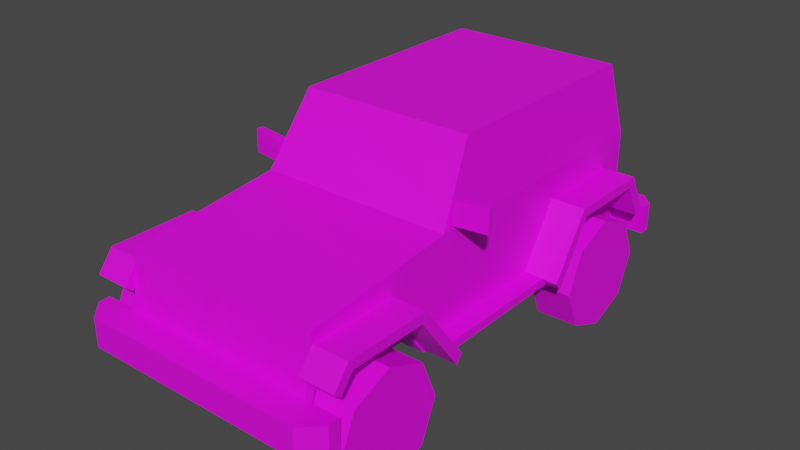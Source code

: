 # Source: Veh_SUV_03_White.blend  (saved by Blender 2.90.8; exported with 4.5.12 LTS)
import bpy
from mathutils import Matrix  # noqa: F401  (used for matrix-valued properties, if any)

bpy.ops.wm.read_factory_settings(use_empty=True)
scene = bpy.context.scene
scene.name = 'Scene'

# ---- collections
col_collection = bpy.data.collections.new('Collection'); scene.collection.children.link(col_collection)

# ---- images (referenced by path relative to the original .blend; pixels are not part of the script)
import os
ASSET_DIR = os.environ.get("B2B_ASSET_DIR", "")  # directory of the original .blend (textures are referenced by path, not embedded)
HERE = os.path.dirname(os.path.abspath(__file__))  # packed textures are extracted next to this script under _unpacked/

def load_image(name, relpath, width, height, colorspace="sRGB"):
    """Load a texture the original file referenced (path relative to the .blend, or extracted next to this script)."""
    p = next((c for c in (os.path.join(HERE, relpath), os.path.join(ASSET_DIR, relpath)) if relpath and os.path.exists(c)), "")
    if p:
        img = bpy.data.images.load(p, check_existing=True)
        img.name = name
    else:  # same state as the original file: an image datablock whose file is absent (Cycles renders it pink)
        img = bpy.data.images.new(name, width, height)
        img.source = "FILE"
        img.filepath = "//" + (relpath or name)
    img.colorspace_settings.name = colorspace
    return img
img_city_vehicles_pallete_png = load_image('city_vehicles_pallete.png', 'city_vehicles_pallete.png', 1024, 1024, 'sRGB')

# ---- materials (node trees are filled in below, after node groups)
mat_material_001 = bpy.data.materials.new('Material.001')
mat_material_001.use_transparent_shadow = False

# ---- material node trees
mat_material_001.use_nodes = True; mat_material_001.node_tree.nodes.clear()
_N = mat_material_001.node_tree.nodes; _L = mat_material_001.node_tree.links
n0 = _N.new('ShaderNodeBsdfPrincipled'); n0.name = 'Principled BSDF'; n0.location = (10, 300)
n0.distribution = 'GGX'
n0.subsurface_method = 'BURLEY'
n0.inputs[3].default_value = 1.45
n0.inputs[27].default_value = (0.0, 0.0, 0.0, 1.0)
n0.inputs[28].default_value = 1.0
n1 = _N.new('ShaderNodeOutputMaterial'); n1.name = 'Material Output'; n1.location = (300, 300)
n2 = _N.new('ShaderNodeTexImage'); n2.name = 'Image Texture'; n2.location = (-331, 66)
n2.image = img_city_vehicles_pallete_png
n2.interpolation = 'Closest'
_L.new(n0.outputs[0], n1.inputs[0])
_L.new(n2.outputs[0], n0.inputs[0])
n1.is_active_output = True

# ---- world
world_world = bpy.data.worlds.new('World'); scene.world = world_world
world_world.use_nodes = True; world_world.node_tree.nodes.clear()
_N = world_world.node_tree.nodes; _L = world_world.node_tree.links
n0 = _N.new('ShaderNodeOutputWorld'); n0.name = 'World Output'; n0.location = (300, 300)
n1 = _N.new('ShaderNodeBackground'); n1.name = 'Background'; n1.location = (10, 300)
n1.inputs[0].default_value = (0.05088, 0.05088, 0.05088, 1.0)
_L.new(n1.outputs[0], n0.inputs[0])
n0.is_active_output = True
world_world.color = (0.05088, 0.05088, 0.05088)
world_world.use_sun_shadow = False
world_world.sun_shadow_jitter_overblur = 0.0

# ---- meshes
me_plane = bpy.data.meshes.new('Plane')
me_plane.from_pydata([(0.3329, 0.4029, 0.5672), (0.3329, -0.6639, 0.5672), (0.4412, -1.04, 0.6751), (0.4412, -1.076, 0.3014), (0.3991, 0.7483, 1.03), (0.4412, 0.9038, 0.3014), (0.4074, -0.335, 0.7731), (0.3685, -0.175, 1.034), (0.4368, 0.7739, 0.7772), (0.4412, 0.9038, 0.43), (0.4412, 1.01, 0.3014), (0.4412, 1.01, 0.43), (0.4412, -1.076, 0.4296), (0.4412, -1.208, 0.4296), (0.4412, -1.208, 0.3014), (0.5903, -1.076, 0.4296), (0.5903, -1.076, 0.3014), (0.5102, -1.208, 0.4296), (0.5903, -1.127, 0.4296), (0.5903, -1.127, 0.3014), (0.5102, -1.208, 0.3014), (0.238, -1.047, 0.6267), (0.238, -1.054, 0.5718), (0.2982, -1.061, 0.5349), (0.357, -1.055, 0.5706), (0.357, -1.047, 0.6299), (0.2982, -1.041, 0.6637), (0.4412, -0.6639, 0.5672), (0.3329, -0.4625, 0.3014), (0.4412, -0.4625, 0.3014), (0.3329, -1.076, 0.3014), (0.3329, 0.7387, 0.3014), (0.4412, 0.4029, 0.5672), (0.3329, 0.2316, 0.3014), (0.4412, 0.7387, 0.3014), (0.4412, 0.2316, 0.3014), (0.3329, 0.7387, 0.5088), (0.3329, 0.6803, 0.5672), (0.3329, -0.9549, 0.5672), (0.3329, -1.013, 0.5088), (0.4412, -1.013, 0.5088), (0.4412, -0.9549, 0.5672), (0.4412, 0.6803, 0.5672), (0.4412, 0.7387, 0.5088), (0.4412, 0.2204, 0.3014), (0.3991, 0.1906, 1.03), (0.4368, 0.1906, 0.7772), (0.3991, -0.1427, 1.03), (0.4368, -0.2978, 0.7772), (0.3947, -0.1594, 1.06), (0.4412, -0.3506, 0.7478), (0.3991, 0.2501, 1.03), (0.4368, 0.2501, 0.7772), (0.4068, 0.8992, 0.7772), (0.369, 0.8599, 1.03), (0.4412, 0.2204, 0.7478), (0.3947, 0.2204, 1.06), (0.4412, 0.9038, 0.7478), (0.3947, 0.8554, 1.06), (0.3211, -1.061, 0.5306), (0.2964, -1.065, 0.4919), (0.3211, -1.069, 0.474), (0.3471, -1.065, 0.4919), (0.5909, 0.9038, 0.3014), (0.5909, 0.9038, 0.43), (0.5333, 1.01, 0.3014), (0.5909, 0.9528, 0.3014), (0.5909, 0.9528, 0.43), (0.5333, 1.01, 0.43), (0.08427, -1.208, 0.4136), (0.08427, -1.208, 0.3199), (0.3471, -1.063, 0.5129), (0.2964, -1.063, 0.5129), (0.2069, -1.052, 0.5853), (0.02941, -1.041, 0.6624), (0.2069, -1.066, 0.4904), (0.2069, -1.041, 0.6624), (0.17, -1.041, 0.6624), (0.17, -1.05, 0.6027), (0.17, -1.066, 0.4904), (0.1464, -1.049, 0.6105), (0.1464, -1.066, 0.4904), (0.1464, -1.041, 0.6624), (0.1081, -1.046, 0.6282), (0.1081, -1.066, 0.4904), (0.1081, -1.041, 0.6624), (0.08423, -1.041, 0.6624), (0.08423, -1.045, 0.6386), (0.08423, -1.066, 0.4904), (0.0449, -1.041, 0.6624), (0.0449, -1.042, 0.6556), (0.0449, -1.067, 0.4904), (0.01791, -1.042, 0.6624), (0.01791, -1.067, 0.4904), (0.3933, 1.01, 0.4068), (0.3933, 1.01, 0.3254), (0.2744, 1.01, 0.3254), (0.2744, 1.01, 0.4068), (0.4064, 0.9038, 0.6869), (0.3118, 0.9038, 0.6869), (0.3118, 0.9038, 0.5597), (0.4064, 0.9038, 0.5597), (0.4064, 0.9038, 0.5906), (0.3118, 0.9038, 0.5906), (-0.3329, 0.4029, 0.5672), (-0.3329, -0.6639, 0.5672), (-0.4412, -1.04, 0.6751), (-0.4412, -1.076, 0.3014), (-0.3991, 0.7483, 1.03), (-0.4412, 0.9038, 0.3014), (-0.4074, -0.335, 0.7731), (-0.3685, -0.175, 1.034), (-0.4368, 0.7739, 0.7772), (0.0, -1.04, 0.6751), (0.0, -1.076, 0.3014), (0.0, 0.8554, 1.06), (0.0, 0.9038, 0.3014), (0.0, -0.3506, 0.7478), (0.0, -0.1594, 1.06), (0.0, 0.9038, 0.7478), (-0.4412, 0.9038, 0.43), (0.0, 0.9038, 0.43), (0.0, 1.01, 0.3014), (-0.4412, 1.01, 0.3014), (-0.4412, 1.01, 0.43), (0.0, 1.01, 0.43), (-0.4412, -1.076, 0.4296), (0.0, -1.076, 0.4296), (-0.4412, -1.208, 0.4296), (-0.4412, -1.208, 0.3014), (0.0, -1.208, 0.4296), (0.0, -1.208, 0.3014), (-0.5903, -1.076, 0.4296), (-0.5903, -1.076, 0.3014), (-0.5102, -1.208, 0.4296), (-0.5903, -1.127, 0.4296), (-0.5903, -1.127, 0.3014), (-0.5102, -1.208, 0.3014), (-0.238, -1.047, 0.6267), (-0.238, -1.054, 0.5718), (-0.2982, -1.061, 0.5349), (-0.357, -1.055, 0.5706), (-0.357, -1.047, 0.6299), (-0.2982, -1.041, 0.6637), (-0.4412, -0.6639, 0.5672), (-0.3329, -0.4625, 0.3014), (-0.4412, -0.4625, 0.3014), (-0.3329, -1.076, 0.3014), (-0.3329, 0.7387, 0.3014), (-0.4412, 0.4029, 0.5672), (-0.3329, 0.2316, 0.3014), (-0.4412, 0.7387, 0.3014), (-0.4412, 0.2316, 0.3014), (-0.3329, 0.7387, 0.5088), (-0.3329, 0.6803, 0.5672), (-0.3329, -0.9549, 0.5672), (-0.3329, -1.013, 0.5088), (-0.4412, -1.013, 0.5088), (-0.4412, -0.9549, 0.5672), (-0.4412, 0.6803, 0.5672), (-0.4412, 0.7387, 0.5088), (-0.4412, 0.2204, 0.3014), (-0.3991, 0.1906, 1.03), (-0.4368, 0.1906, 0.7772), (-0.3991, -0.1427, 1.03), (-0.4368, -0.2978, 0.7772), (0.0, -0.175, 1.034), (0.0, -0.335, 0.7731), (-0.3947, -0.1594, 1.06), (-0.4412, -0.3506, 0.7478), (-0.3991, 0.2501, 1.03), (-0.4368, 0.2501, 0.7772), (-0.4068, 0.8992, 0.7772), (-0.369, 0.8599, 1.03), (-0.4412, 0.2204, 0.7478), (-0.3947, 0.2204, 1.06), (-0.4412, 0.9038, 0.7478), (-0.3947, 0.8554, 1.06), (0.0, 0.8992, 0.7772), (0.0, 0.8599, 1.03), (-0.3211, -1.061, 0.5306), (-0.2964, -1.065, 0.4919), (-0.3211, -1.069, 0.474), (-0.3471, -1.065, 0.4919), (-0.5909, 0.9038, 0.3014), (-0.5909, 0.9038, 0.43), (-0.5333, 1.01, 0.3014), (-0.5909, 0.9528, 0.3014), (-0.5909, 0.9528, 0.43), (-0.5333, 1.01, 0.43), (0.0, -1.208, 0.4136), (0.0, -1.208, 0.3199), (-0.08427, -1.208, 0.4136), (-0.08427, -1.208, 0.3199), (-0.3471, -1.063, 0.5129), (-0.2964, -1.063, 0.5129), (0.0, -1.042, 0.6624), (0.0, -1.067, 0.4904), (-0.2069, -1.052, 0.5853), (-0.02941, -1.041, 0.6624), (-0.2069, -1.066, 0.4904), (-0.2069, -1.041, 0.6624), (-0.17, -1.041, 0.6624), (-0.17, -1.05, 0.6027), (-0.17, -1.066, 0.4904), (-0.1464, -1.049, 0.6105), (-0.1464, -1.066, 0.4904), (-0.1464, -1.041, 0.6624), (-0.1081, -1.046, 0.6282), (-0.1081, -1.066, 0.4904), (-0.1081, -1.041, 0.6624), (-0.08423, -1.041, 0.6624), (-0.08423, -1.045, 0.6386), (-0.08423, -1.066, 0.4904), (-0.0449, -1.041, 0.6624), (-0.0449, -1.042, 0.6556), (-0.0449, -1.067, 0.4904), (-0.01791, -1.042, 0.6624), (-0.01791, -1.067, 0.4904), (-0.4064, 0.9038, 0.6869), (-0.3118, 0.9038, 0.6869), (-0.3118, 0.9038, 0.5597), (-0.4064, 0.9038, 0.5597), (-0.4064, 0.9038, 0.5906), (-0.3118, 0.9038, 0.5906), (0.4414, -1.034, 0.6265), (0.5967, -1.034, 0.6265), (0.4414, -0.6427, 0.6265), (0.5967, -0.6427, 0.6265), (0.4414, -0.4387, 0.3553), (0.5284, -0.4354, 0.3531), (0.4414, -1.105, 0.5354), (0.5967, -1.105, 0.5354), (0.4414, 0.3696, 0.6265), (0.5967, 0.3696, 0.6265), (0.4414, 0.7646, 0.6265), (0.5967, 0.7646, 0.6265), (0.4414, 0.8587, 0.4446), (0.5967, 0.8587, 0.4446), (0.4414, 0.1981, 0.3585), (0.5284, 0.1946, 0.356), (0.5967, -0.4354, 0.3531), (0.5967, 0.1919, 0.356), (0.5326, 0.3696, 0.6265), (0.5326, -0.6427, 0.6265), (0.4414, -1.013, 0.584), (0.5967, -1.013, 0.584), (0.4414, -0.6639, 0.584), (0.5967, -0.6639, 0.584), (0.4414, -0.4598, 0.3127), (0.5284, -0.4631, 0.3148), (0.4414, -1.072, 0.5092), (0.5967, -1.072, 0.5092), (0.4414, 0.3929, 0.584), (0.5967, 0.3929, 0.584), (0.4414, 0.7387, 0.584), (0.5967, 0.7387, 0.584), (0.4414, 0.8209, 0.4251), (0.5967, 0.8209, 0.4251), (0.4414, 0.2214, 0.3161), (0.5284, 0.2249, 0.3187), (0.5967, -0.4631, 0.3148), (0.5967, 0.2249, 0.3187), (0.5326, 0.3929, 0.584), (0.5326, -0.6639, 0.584), (-0.4414, -1.034, 0.6265), (-0.5967, -1.034, 0.6265), (-0.4414, -0.6427, 0.6265), (-0.5967, -0.6427, 0.6265), (-0.4414, -0.4387, 0.3553), (-0.5284, -0.4354, 0.3531), (-0.4414, -1.105, 0.5354), (-0.5967, -1.105, 0.5354), (-0.4414, 0.3696, 0.6265), (-0.5967, 0.3696, 0.6265), (-0.4414, 0.7646, 0.6265), (-0.5967, 0.7646, 0.6265), (-0.4414, 0.8587, 0.4446), (-0.5967, 0.8587, 0.4446), (-0.4414, 0.1981, 0.3585), (-0.5284, 0.1946, 0.356), (-0.5967, -0.4354, 0.3531), (-0.5967, 0.1919, 0.356), (-0.5326, 0.3696, 0.6265), (-0.5326, -0.6427, 0.6265), (-0.4414, -1.013, 0.584), (-0.5967, -1.013, 0.584), (-0.4414, -0.6639, 0.584), (-0.5967, -0.6639, 0.584), (-0.4414, -0.4598, 0.3127), (-0.5284, -0.4631, 0.3148), (-0.4414, -1.072, 0.5092), (-0.5967, -1.072, 0.5092), (-0.4414, 0.3929, 0.584), (-0.5967, 0.3929, 0.584), (-0.4414, 0.7387, 0.584), (-0.5967, 0.7387, 0.584), (-0.4414, 0.8209, 0.4251), (-0.5967, 0.8209, 0.4251), (-0.4414, 0.2214, 0.3161), (-0.5284, 0.2249, 0.3187), (-0.5967, -0.4631, 0.3148), (-0.5967, 0.2249, 0.3187), (-0.5326, 0.3929, 0.584), (-0.5326, -0.6639, 0.584), (-0.09045, 0.8974, 0.552), (-0.09045, 0.8974, 0.7178), (-0.09045, 0.9191, 0.552), (-0.09045, 0.9191, 0.7178), (0.09045, 0.8974, 0.552), (0.09045, 0.8974, 0.7178), (0.09045, 0.9191, 0.552), (0.09045, 0.9191, 0.7178), (-6.795e-09, 1.074, 0.6177), (-0.2498, 0.9182, 0.6177), (-0.2498, 1.074, 0.6177), (-0.1766, 0.9182, 0.441), (-0.1766, 1.074, 0.441), (3.126e-08, 0.9182, 0.3679), (2.298e-08, 1.074, 0.3679), (0.1766, 0.9182, 0.441), (0.1766, 1.074, 0.441), (0.2498, 0.9182, 0.6177), (0.2498, 1.074, 0.6177), (0.1766, 0.9182, 0.7943), (0.1766, 1.074, 0.7943), (-2.036e-08, 0.9182, 0.8675), (-2.863e-08, 1.074, 0.8675), (-0.1766, 0.9182, 0.7943), (-0.1766, 1.074, 0.7943), (-1.846e-09, 0.9182, 0.6177), (-0.1028, 1.074, 0.5149), (-0.1454, 1.074, 0.6177), (6.147e-09, 1.074, 0.4723), (0.1028, 1.074, 0.5149), (0.1454, 1.074, 0.6177), (0.1028, 1.074, 0.7205), (-1.685e-08, 1.074, 0.7631), (-0.1028, 1.074, 0.7205), (0.444, -0.3021, 0.7639), (0.444, -0.3021, 0.8669), (0.4392, -0.2702, 0.7639), (0.4392, -0.2702, 0.8669), (0.5853, -0.2808, 0.7639), (0.5853, -0.2808, 0.8669), (0.5805, -0.2489, 0.7639), (0.5805, -0.2489, 0.8669), (-0.444, -0.3021, 0.7639), (-0.444, -0.3021, 0.8669), (-0.4392, -0.2702, 0.7639), (-0.4392, -0.2702, 0.8669), (-0.5853, -0.2808, 0.7639), (-0.5853, -0.2808, 0.8669), (-0.5805, -0.2489, 0.7639), (-0.5805, -0.2489, 0.8669)], [], [(5, 34, 31, 33, 35, 44, 29, 28, 30, 114, 116), (54, 53, 178, 179), (2, 50, 117, 113), (6, 7, 166, 167), (57, 9, 101, 102, 98, 99, 119), (49, 56, 58, 115, 118), (47, 48, 46, 45), (125, 11, 94, 97), (5, 116, 122, 10), (121, 9, 11, 125), (14, 13, 130, 190, 69, 70, 191, 131), (114, 30, 3, 14, 131), (12, 127, 130, 13), (12, 13, 17, 18, 15), (3, 12, 15, 16), (14, 3, 16, 19, 20), (16, 15, 18, 19), (17, 20, 19, 18), (13, 14, 20, 17), (113, 74, 89, 86, 85, 82, 77, 76, 73, 22, 21, 26, 25, 2), (26, 21, 22, 23, 24, 25), (27, 1, 28, 29), (41, 38, 1, 27), (2, 12, 3, 40, 41, 27, 29, 44, 55, 50), (28, 1, 38, 39, 30), (33, 0, 32, 35), (32, 0, 37, 42), (31, 36, 37, 0, 33), (30, 39, 40, 3), (42, 37, 36, 43), (40, 39, 38, 41), (43, 36, 31, 34), (55, 44, 35, 32, 42, 43, 34, 5, 9, 57), (51, 52, 8, 4), (7, 6, 50, 49), (6, 167, 117, 50), (166, 7, 49, 118), (48, 47, 49, 50), (47, 45, 56, 49), (46, 48, 50, 55), (45, 46, 55, 56), (4, 8, 57, 58), (8, 52, 55, 57), (51, 4, 58, 56), (52, 51, 56, 55), (53, 54, 58, 57), (54, 179, 115, 58), (178, 53, 57, 119), (127, 60, 72, 59, 71, 62, 12, 2, 25, 24, 23, 22, 73, 75, 79, 81, 84, 88, 91, 93, 197), (12, 62, 61, 60, 127), (61, 62, 71, 59, 72, 60), (5, 10, 65, 66, 63), (64, 63, 66, 67), (9, 5, 63, 64), (11, 9, 64, 67, 68), (65, 68, 67, 66), (10, 11, 68, 65), (191, 70, 69, 190), (197, 93, 92, 196), (196, 92, 74, 113), (73, 76, 77, 78), (78, 77, 82, 80), (78, 79, 75, 73), (80, 82, 85, 83), (80, 81, 79, 78), (83, 85, 86, 87), (83, 84, 81, 80), (87, 88, 84, 83), (87, 86, 89, 90), (90, 89, 74), (90, 91, 88, 87), (92, 93, 91, 90, 74), (119, 99, 103, 100, 101, 9, 121), (97, 94, 95, 96), (96, 95, 10, 122, 125, 97), (10, 95, 94, 11), (100, 103, 102, 101), (102, 103, 99, 98), (109, 116, 114, 147, 145, 146, 161, 152, 150, 148, 151), (173, 179, 178, 172), (106, 113, 117, 169), (110, 167, 166, 111), (176, 119, 220, 219, 223, 222, 120), (168, 118, 115, 177, 175), (164, 162, 163, 165), (109, 123, 122, 116), (121, 125, 124, 120), (129, 131, 191, 193, 192, 190, 130, 128), (114, 131, 129, 107, 147), (126, 128, 130, 127), (126, 132, 135, 134, 128), (107, 133, 132, 126), (129, 137, 136, 133, 107), (133, 136, 135, 132), (134, 135, 136, 137), (128, 134, 137, 129), (113, 106, 142, 143, 138, 139, 198, 201, 202, 207, 210, 211, 214, 199), (143, 142, 141, 140, 139, 138), (144, 146, 145, 105), (158, 144, 105, 155), (106, 169, 174, 161, 146, 144, 158, 157, 107, 126), (145, 147, 156, 155, 105), (150, 152, 149, 104), (149, 159, 154, 104), (148, 150, 104, 154, 153), (147, 107, 157, 156), (159, 160, 153, 154), (157, 158, 155, 156), (160, 151, 148, 153), (174, 176, 120, 109, 151, 160, 159, 149, 152, 161), (170, 108, 112, 171), (111, 168, 169, 110), (110, 169, 117, 167), (166, 118, 168, 111), (165, 169, 168, 164), (164, 168, 175, 162), (163, 174, 169, 165), (162, 175, 174, 163), (108, 177, 176, 112), (112, 176, 174, 171), (170, 175, 177, 108), (171, 174, 175, 170), (172, 176, 177, 173), (173, 177, 115, 179), (178, 119, 176, 172), (127, 197, 218, 216, 213, 209, 206, 204, 200, 198, 139, 140, 141, 142, 106, 126, 183, 194, 180, 195, 181), (126, 127, 181, 182, 183), (182, 181, 195, 180, 194, 183), (109, 184, 187, 186, 123), (185, 188, 187, 184), (120, 185, 184, 109), (124, 189, 188, 185, 120), (186, 187, 188, 189), (123, 186, 189, 124), (191, 190, 192, 193), (197, 196, 217, 218), (196, 113, 199, 217), (198, 203, 202, 201), (203, 205, 207, 202), (203, 198, 200, 204), (205, 208, 210, 207), (205, 203, 204, 206), (208, 212, 211, 210), (208, 205, 206, 209), (212, 208, 209, 213), (212, 215, 214, 211), (215, 199, 214), (215, 212, 213, 216), (217, 199, 215, 216, 218), (119, 121, 120, 222, 221, 224, 220), (123, 124, 125, 122), (221, 222, 223, 224), (223, 219, 220, 224), (225, 226, 228, 244, 227), (244, 228, 241, 230), (226, 225, 231, 232), (233, 243, 234, 236, 235), (235, 236, 238, 237), (243, 233, 239, 240), (230, 240, 239, 229), (234, 243, 240, 242), (227, 244, 230, 229), (245, 247, 264, 248, 246), (264, 250, 261, 248), (246, 252, 251, 245), (253, 255, 256, 254, 263), (255, 257, 258, 256), (263, 260, 259, 253), (250, 249, 259, 260), (254, 262, 260, 263), (247, 249, 250, 264), (225, 227, 247, 245), (228, 226, 246, 248), (230, 241, 261, 250), (227, 229, 249, 247), (232, 231, 251, 252), (231, 225, 245, 251), (226, 232, 252, 246), (233, 235, 255, 253), (236, 234, 254, 256), (237, 238, 258, 257), (238, 236, 256, 258), (235, 237, 257, 255), (239, 233, 253, 259), (234, 242, 262, 254), (240, 230, 250, 260), (229, 239, 259, 249), (241, 228, 248, 261), (242, 240, 260, 262), (265, 267, 284, 268, 266), (284, 270, 281, 268), (266, 272, 271, 265), (273, 275, 276, 274, 283), (275, 277, 278, 276), (283, 280, 279, 273), (270, 269, 279, 280), (274, 282, 280, 283), (267, 269, 270, 284), (285, 286, 288, 304, 287), (304, 288, 301, 290), (286, 285, 291, 292), (293, 303, 294, 296, 295), (295, 296, 298, 297), (303, 293, 299, 300), (290, 300, 299, 289), (294, 303, 300, 302), (287, 304, 290, 289), (265, 285, 287, 267), (268, 288, 286, 266), (270, 290, 301, 281), (267, 287, 289, 269), (272, 292, 291, 271), (271, 291, 285, 265), (266, 286, 292, 272), (273, 293, 295, 275), (276, 296, 294, 274), (277, 297, 298, 278), (278, 298, 296, 276), (275, 295, 297, 277), (279, 299, 293, 273), (274, 294, 302, 282), (280, 300, 290, 270), (269, 289, 299, 279), (281, 301, 288, 268), (282, 302, 300, 280), (305, 306, 308, 307), (311, 312, 310, 309), (307, 311, 309, 305), (312, 308, 306, 310), (313, 331, 332), (314, 315, 317, 316), (313, 333, 331), (316, 317, 319, 318), (313, 334, 333), (318, 319, 321, 320), (313, 335, 334), (320, 321, 323, 322), (313, 336, 335), (322, 323, 325, 324), (313, 337, 336), (324, 325, 327, 326), (313, 338, 337), (326, 327, 329, 328), (313, 332, 338), (328, 329, 315, 314), (328, 314, 330), (316, 318, 330), (326, 328, 330), (324, 326, 330), (314, 316, 330), (322, 324, 330), (320, 322, 330), (318, 320, 330), (332, 331, 317, 315), (331, 333, 319, 317), (333, 334, 321, 319), (334, 335, 323, 321), (335, 336, 325, 323), (336, 337, 327, 325), (337, 338, 329, 327), (338, 332, 315, 329), (339, 340, 342, 341), (341, 342, 346, 345), (345, 346, 344, 343), (343, 344, 340, 339), (341, 345, 343, 339), (346, 342, 340, 344), (347, 349, 350, 348), (349, 353, 354, 350), (353, 351, 352, 354), (351, 347, 348, 352), (349, 347, 351, 353), (354, 352, 348, 350)])
_uv = me_plane.uv_layers.new(name='UVMap')
_uv.uv.foreach_set('vector', [0.2491, 0.05353, 0.2491, 0.05402, 0.2488, 0.05402, 0.2488, 0.05552, 0.2491, 0.05552, 0.2491, 0.05555, 0.2491, 0.05757, 0.2488, 0.05757, 0.2488, 0.05938, 0.2478, 0.05938, 0.2478, 0.05353, 0.1097, 0.04039, 0.1107, 0.04023, 0.1107, 0.04194, 0.1097, 0.04194, 0.9189, 0.3429, 0.9232, 0.3429, 0.9232, 0.3457, 0.9189, 0.3457, 0.122, 0.04265, 0.1208, 0.04249, 0.1208, 0.04094, 0.122, 0.04094, 0.9085, 0.3444, 0.9105, 0.3444, 0.9097, 0.3446, 0.9095, 0.3446, 0.9089, 0.3446, 0.9089, 0.3452, 0.9085, 0.3472, 0.1482, 0.04871, 0.1482, 0.0453, 0.1482, 0.0396, 0.1518, 0.0396, 0.1518, 0.04871, 0.1178, 0.0347, 0.1189, 0.03405, 0.1189, 0.0361, 0.1178, 0.0361, 0.1548, 0.02856, 0.1548, 0.02603, 0.1549, 0.0263, 0.1549, 0.02699, 0.2491, 0.05353, 0.2478, 0.05353, 0.2478, 0.05322, 0.2491, 0.05322, 0.1561, 0.02889, 0.1561, 0.03143, 0.1555, 0.03143, 0.1555, 0.02889, 0.1544, 0.02616, 0.1524, 0.02616, 0.1524, 0.01925, 0.1527, 0.01925, 0.1527, 0.02057, 0.1541, 0.02057, 0.1541, 0.01925, 0.1544, 0.01925, 0.2478, 0.05938, 0.2488, 0.05938, 0.2491, 0.05938, 0.2491, 0.05977, 0.2478, 0.05977, 0.1524, 0.01359, 0.1524, 0.0205, 0.1504, 0.0205, 0.1504, 0.01359, 0.1524, 0.01359, 0.1504, 0.01359, 0.1504, 0.01251, 0.1516, 0.01125, 0.1524, 0.01125, 0.1486, 0.03796, 0.1492, 0.03796, 0.1492, 0.03872, 0.1486, 0.03872, 0.2491, 0.05977, 0.2491, 0.05938, 0.2495, 0.05938, 0.2495, 0.05953, 0.2493, 0.05977, 0.1591, 0.05307, 0.1571, 0.05307, 0.1571, 0.05226, 0.1591, 0.05226, 0.157, 0.05101, 0.159, 0.05101, 0.1591, 0.05226, 0.1571, 0.05226, 0.1524, 0.02616, 0.1544, 0.02616, 0.1544, 0.02724, 0.1524, 0.02724, 0.9105, 0.3472, 0.9105, 0.3474, 0.9105, 0.3475, 0.9105, 0.3477, 0.9105, 0.3479, 0.9105, 0.3481, 0.9105, 0.3482, 0.9105, 0.3485, 0.911, 0.3485, 0.9111, 0.3487, 0.9108, 0.3487, 0.9105, 0.349, 0.9107, 0.3494, 0.9105, 0.3499, 0.9847, 0.5226, 0.9871, 0.5188, 0.9906, 0.5188, 0.993, 0.5226, 0.9907, 0.5264, 0.9869, 0.5264, 0.2574, 0.06537, 0.2571, 0.06537, 0.2571, 0.06467, 0.2574, 0.06467, 0.2515, 0.06388, 0.2518, 0.06388, 0.2518, 0.06474, 0.2515, 0.06474, 0.9211, 0.3307, 0.9226, 0.3305, 0.9234, 0.3305, 0.9221, 0.3309, 0.9218, 0.3313, 0.9218, 0.3331, 0.9234, 0.3344, 0.9234, 0.3386, 0.9206, 0.3386, 0.9206, 0.3351, 0.2567, 0.05907, 0.2559, 0.05847, 0.2559, 0.05761, 0.256, 0.05744, 0.2567, 0.05725, 0.2555, 0.0652, 0.2555, 0.0644, 0.2558, 0.0644, 0.2558, 0.0652, 0.2566, 0.06005, 0.2563, 0.06005, 0.2563, 0.05923, 0.2566, 0.05923, 0.2575, 0.06317, 0.2568, 0.06317, 0.2567, 0.063, 0.2567, 0.06218, 0.2575, 0.06167, 0.2509, 0.06447, 0.2509, 0.06509, 0.2506, 0.06509, 0.2506, 0.06447, 0.2566, 0.05923, 0.2563, 0.05923, 0.2563, 0.05907, 0.2566, 0.05907, 0.2506, 0.06509, 0.2509, 0.06509, 0.2509, 0.06527, 0.2506, 0.06527, 0.2578, 0.05725, 0.2575, 0.05725, 0.2575, 0.05665, 0.2578, 0.05665, 0.9206, 0.3386, 0.9234, 0.3386, 0.9234, 0.3387, 0.9218, 0.3398, 0.9218, 0.3415, 0.9221, 0.3419, 0.9234, 0.3419, 0.9234, 0.3429, 0.9226, 0.3429, 0.9206, 0.3429, 0.1178, 0.03635, 0.1189, 0.03635, 0.1189, 0.03855, 0.1178, 0.03844, 0.9234, 0.348, 0.9251, 0.3482, 0.9253, 0.3485, 0.9232, 0.3482, 0.9251, 0.3482, 0.9251, 0.3457, 0.9253, 0.3457, 0.9253, 0.3485, 0.9234, 0.3457, 0.9234, 0.348, 0.9232, 0.3482, 0.9232, 0.3457, 0.9204, 0.3354, 0.9189, 0.3364, 0.9187, 0.3363, 0.9206, 0.3351, 0.9189, 0.3364, 0.9189, 0.3385, 0.9187, 0.3386, 0.9187, 0.3363, 0.9204, 0.3385, 0.9204, 0.3354, 0.9206, 0.3351, 0.9206, 0.3386, 0.9189, 0.3385, 0.9204, 0.3385, 0.9206, 0.3386, 0.9187, 0.3386, 0.1553, 0.0382, 0.1576, 0.03843, 0.1578, 0.0396, 0.155, 0.03916, 0.1576, 0.03843, 0.1576, 0.03373, 0.1578, 0.03346, 0.1578, 0.0396, 0.1553, 0.03373, 0.1553, 0.0382, 0.155, 0.03916, 0.155, 0.03346, 0.1576, 0.03373, 0.1553, 0.03373, 0.155, 0.03346, 0.1578, 0.03346, 0.1401, 0.04204, 0.1379, 0.04238, 0.1376, 0.04215, 0.1404, 0.04173, 0.1379, 0.04238, 0.1379, 0.04569, 0.1376, 0.04569, 0.1376, 0.04215, 0.1401, 0.04569, 0.1401, 0.04204, 0.1404, 0.04173, 0.1404, 0.04569, 0.912, 0.3472, 0.9116, 0.349, 0.9115, 0.349, 0.9114, 0.3492, 0.9115, 0.3494, 0.9116, 0.3494, 0.912, 0.3499, 0.9105, 0.3499, 0.9107, 0.3494, 0.9111, 0.3494, 0.9114, 0.349, 0.9111, 0.3487, 0.911, 0.3485, 0.9116, 0.3485, 0.9116, 0.3482, 0.9116, 0.3481, 0.9116, 0.3479, 0.9116, 0.3477, 0.9116, 0.3475, 0.9116, 0.3473, 0.9116, 0.3472, 0.912, 0.3499, 0.9116, 0.3494, 0.9117, 0.3492, 0.9116, 0.349, 0.912, 0.3472, 0.8767, 0.5825, 0.876, 0.5836, 0.8751, 0.5836, 0.8744, 0.5825, 0.8751, 0.5816, 0.876, 0.5816, 0.2491, 0.05353, 0.2491, 0.05322, 0.2494, 0.05322, 0.2495, 0.05339, 0.2495, 0.05353, 0.1575, 0.03902, 0.1575, 0.03828, 0.1578, 0.03828, 0.1578, 0.03902, 0.1443, 0.0491, 0.1435, 0.0491, 0.1435, 0.04824, 0.1443, 0.04824, 0.1555, 0.03143, 0.1561, 0.03143, 0.1561, 0.03229, 0.1559, 0.03229, 0.1555, 0.03196, 0.1581, 0.03829, 0.1581, 0.03903, 0.1578, 0.03902, 0.1578, 0.03828, 0.1555, 0.02603, 0.1548, 0.02603, 0.1548, 0.0255, 0.1555, 0.0255, 0.5101, 0.06491, 0.5101, 0.06647, 0.5084, 0.06647, 0.5084, 0.06491, 0.1241, 0.04577, 0.1241, 0.04663, 0.1158, 0.04663, 0.1158, 0.04577, 0.9105, 0.3472, 0.9105, 0.3473, 0.9105, 0.3474, 0.9105, 0.3472, 0.1195, 0.0557, 0.1158, 0.0557, 0.1158, 0.05393, 0.1187, 0.05393, 0.9109, 0.3482, 0.9105, 0.3482, 0.9105, 0.3481, 0.9109, 0.3481, 0.1187, 0.05393, 0.1241, 0.05393, 0.1241, 0.0557, 0.1195, 0.0557, 0.1183, 0.0528, 0.1158, 0.0528, 0.1158, 0.05096, 0.1174, 0.05096, 0.9109, 0.3481, 0.9116, 0.3481, 0.9116, 0.3482, 0.9109, 0.3482, 0.9108, 0.3479, 0.9105, 0.3479, 0.9105, 0.3477, 0.9107, 0.3477, 0.1174, 0.05096, 0.1241, 0.05096, 0.1241, 0.0528, 0.1183, 0.0528, 0.9107, 0.3477, 0.9116, 0.3477, 0.9116, 0.3479, 0.9108, 0.3479, 0.1169, 0.04981, 0.1158, 0.04981, 0.1158, 0.04793, 0.1161, 0.04793, 0.9106, 0.3475, 0.9105, 0.3475, 0.9105, 0.3474, 0.1161, 0.04793, 0.1241, 0.04793, 0.1241, 0.04981, 0.1169, 0.04981, 0.9105, 0.3473, 0.9116, 0.3473, 0.9116, 0.3475, 0.9106, 0.3475, 0.9105, 0.3474, 0.9085, 0.3472, 0.9089, 0.3452, 0.9095, 0.3452, 0.9097, 0.3452, 0.9097, 0.3446, 0.9105, 0.3444, 0.9105, 0.3472, 0.5063, 0.03494, 0.5063, 0.03273, 0.5078, 0.03273, 0.5078, 0.03494, 0.1554, 0.02699, 0.1554, 0.0263, 0.1555, 0.02603, 0.1555, 0.02856, 0.1548, 0.02856, 0.1549, 0.02699, 0.1555, 0.02603, 0.1554, 0.0263, 0.1549, 0.0263, 0.1548, 0.02603, 0.8793, 0.5561, 0.8774, 0.5561, 0.8774, 0.5504, 0.8793, 0.5504, 0.9119, 0.5631, 0.9119, 0.567, 0.908, 0.567, 0.908, 0.5631, 0.2465, 0.05353, 0.2478, 0.05353, 0.2478, 0.05938, 0.2468, 0.05938, 0.2468, 0.05757, 0.2465, 0.05757, 0.2465, 0.05555, 0.2465, 0.05552, 0.2468, 0.05552, 0.2468, 0.05402, 0.2465, 0.05402, 0.1097, 0.04349, 0.1097, 0.04194, 0.1107, 0.04194, 0.1107, 0.04365, 0.9189, 0.3485, 0.9189, 0.3457, 0.9232, 0.3457, 0.9232, 0.3485, 0.122, 0.03923, 0.122, 0.04094, 0.1208, 0.04094, 0.1208, 0.0394, 0.9085, 0.3499, 0.9085, 0.3472, 0.9089, 0.3491, 0.9089, 0.3497, 0.9095, 0.3497, 0.9097, 0.3497, 0.9105, 0.3499, 0.1553, 0.04871, 0.1518, 0.04871, 0.1518, 0.0396, 0.1553, 0.0396, 0.1553, 0.0453, 0.1146, 0.03518, 0.1146, 0.03378, 0.1157, 0.03378, 0.1157, 0.03583, 0.2465, 0.05353, 0.2465, 0.05322, 0.2478, 0.05322, 0.2478, 0.05353, 0.1561, 0.02889, 0.1555, 0.02889, 0.1555, 0.02636, 0.1561, 0.02636, 0.1544, 0.01233, 0.1544, 0.01925, 0.1541, 0.01925, 0.1541, 0.01793, 0.1527, 0.01793, 0.1527, 0.01925, 0.1524, 0.01925, 0.1524, 0.01233, 0.2478, 0.05938, 0.2478, 0.05977, 0.2465, 0.05977, 0.2465, 0.05938, 0.2468, 0.05938, 0.1524, 0.02741, 0.1504, 0.02741, 0.1504, 0.0205, 0.1524, 0.0205, 0.1524, 0.02741, 0.1524, 0.02975, 0.1516, 0.02975, 0.1504, 0.0285, 0.1504, 0.02741, 0.1423, 0.0388, 0.1423, 0.03804, 0.143, 0.03804, 0.143, 0.0388, 0.2465, 0.05977, 0.2463, 0.05977, 0.2461, 0.05953, 0.2461, 0.05938, 0.2465, 0.05938, 0.1591, 0.04894, 0.1591, 0.04975, 0.1571, 0.04975, 0.1571, 0.04894, 0.1571, 0.05101, 0.1571, 0.04975, 0.1591, 0.04975, 0.1591, 0.05101, 0.1524, 0.01233, 0.1524, 0.01125, 0.1544, 0.01125, 0.1544, 0.01233, 0.9105, 0.3472, 0.9105, 0.3444, 0.9107, 0.3449, 0.9105, 0.3453, 0.9108, 0.3457, 0.9111, 0.3457, 0.911, 0.3459, 0.9105, 0.3459, 0.9105, 0.3461, 0.9105, 0.3463, 0.9105, 0.3465, 0.9105, 0.3466, 0.9105, 0.3469, 0.9105, 0.347, 0.9847, 0.4845, 0.9869, 0.4807, 0.9907, 0.4807, 0.993, 0.4845, 0.9906, 0.4883, 0.9871, 0.4883, 0.2579, 0.05966, 0.2579, 0.05895, 0.2582, 0.05895, 0.2582, 0.05966, 0.2542, 0.06526, 0.2542, 0.0644, 0.2545, 0.0644, 0.2545, 0.06526, 0.9163, 0.3427, 0.9159, 0.3384, 0.9159, 0.3348, 0.9187, 0.3348, 0.9187, 0.3391, 0.917, 0.3403, 0.917, 0.3422, 0.9174, 0.3425, 0.9187, 0.3429, 0.9179, 0.3429, 0.2517, 0.06207, 0.2517, 0.06388, 0.2511, 0.06369, 0.2509, 0.06352, 0.2509, 0.06266, 0.2528, 0.0644, 0.2531, 0.0644, 0.2531, 0.0652, 0.2528, 0.0652, 0.2485, 0.06473, 0.2485, 0.06391, 0.2489, 0.06391, 0.2489, 0.06473, 0.2575, 0.06317, 0.2575, 0.06467, 0.2567, 0.06416, 0.2567, 0.06335, 0.2568, 0.06317, 0.2582, 0.05895, 0.2579, 0.05895, 0.2579, 0.05834, 0.2582, 0.05834, 0.2485, 0.06391, 0.2485, 0.06374, 0.2489, 0.06374, 0.2489, 0.06391, 0.2579, 0.05834, 0.2579, 0.05816, 0.2582, 0.05816, 0.2582, 0.05834, 0.2489, 0.06473, 0.2489, 0.06533, 0.2485, 0.06533, 0.2485, 0.06473, 0.9159, 0.3348, 0.9159, 0.3305, 0.9179, 0.3305, 0.9187, 0.3305, 0.9187, 0.3316, 0.9174, 0.3316, 0.917, 0.3319, 0.917, 0.3337, 0.9187, 0.3347, 0.9187, 0.3348, 0.1146, 0.03353, 0.1146, 0.03144, 0.1157, 0.03133, 0.1157, 0.03353, 0.9234, 0.3434, 0.9232, 0.3432, 0.9253, 0.3429, 0.9251, 0.3431, 0.9251, 0.3431, 0.9253, 0.3429, 0.9253, 0.3457, 0.9251, 0.3457, 0.9234, 0.3457, 0.9232, 0.3457, 0.9232, 0.3432, 0.9234, 0.3434, 0.9157, 0.3381, 0.9159, 0.3384, 0.9139, 0.3372, 0.9141, 0.3371, 0.9141, 0.3371, 0.9139, 0.3372, 0.9139, 0.3348, 0.9141, 0.335, 0.9157, 0.335, 0.9159, 0.3348, 0.9159, 0.3384, 0.9157, 0.3381, 0.9141, 0.335, 0.9139, 0.3348, 0.9159, 0.3348, 0.9157, 0.335, 0.1485, 0.02322, 0.1482, 0.02226, 0.151, 0.02183, 0.1508, 0.02299, 0.1508, 0.02299, 0.151, 0.02183, 0.151, 0.02796, 0.1508, 0.0277, 0.1485, 0.0277, 0.1482, 0.02796, 0.1482, 0.02226, 0.1485, 0.02322, 0.1508, 0.0277, 0.151, 0.02796, 0.1482, 0.02796, 0.1485, 0.0277, 0.1401, 0.04934, 0.1404, 0.04965, 0.1376, 0.04924, 0.1379, 0.049, 0.1379, 0.049, 0.1376, 0.04924, 0.1376, 0.04569, 0.1379, 0.04569, 0.1401, 0.04569, 0.1404, 0.04569, 0.1404, 0.04965, 0.1401, 0.04934, 0.912, 0.3472, 0.9116, 0.3472, 0.9116, 0.3471, 0.9116, 0.3469, 0.9116, 0.3466, 0.9116, 0.3465, 0.9116, 0.3463, 0.9116, 0.3461, 0.9116, 0.3459, 0.911, 0.3459, 0.9111, 0.3457, 0.9114, 0.3453, 0.9111, 0.3449, 0.9107, 0.3449, 0.9105, 0.3444, 0.912, 0.3444, 0.9116, 0.345, 0.9115, 0.345, 0.9114, 0.3452, 0.9115, 0.3453, 0.9116, 0.3453, 0.912, 0.3444, 0.912, 0.3472, 0.9116, 0.3453, 0.9117, 0.3452, 0.9116, 0.345, 0.8767, 0.5574, 0.876, 0.5583, 0.8751, 0.5583, 0.8744, 0.5574, 0.8751, 0.5563, 0.876, 0.5563, 0.2465, 0.05353, 0.2461, 0.05353, 0.2461, 0.05339, 0.2462, 0.05322, 0.2465, 0.05322, 0.1446, 0.04876, 0.1449, 0.04876, 0.1449, 0.0495, 0.1446, 0.0495, 0.1404, 0.04817, 0.1404, 0.04903, 0.1396, 0.04903, 0.1396, 0.04817, 0.1555, 0.02636, 0.1555, 0.02583, 0.1559, 0.0255, 0.1561, 0.0255, 0.1561, 0.02636, 0.1452, 0.04949, 0.1449, 0.0495, 0.1449, 0.04876, 0.1452, 0.04876, 0.1555, 0.0311, 0.1555, 0.03163, 0.1548, 0.03163, 0.1548, 0.0311, 0.5101, 0.06491, 0.5084, 0.06491, 0.5084, 0.06335, 0.5101, 0.06335, 0.1241, 0.04577, 0.1158, 0.04577, 0.1158, 0.04491, 0.1241, 0.04491, 0.9105, 0.3472, 0.9105, 0.3472, 0.9105, 0.347, 0.9105, 0.3471, 0.1195, 0.03585, 0.1187, 0.03762, 0.1158, 0.03762, 0.1158, 0.03585, 0.9109, 0.3461, 0.9109, 0.3463, 0.9105, 0.3463, 0.9105, 0.3461, 0.1187, 0.03762, 0.1195, 0.03585, 0.1241, 0.03585, 0.1241, 0.03762, 0.1183, 0.03875, 0.1174, 0.04058, 0.1158, 0.04058, 0.1158, 0.03875, 0.9109, 0.3463, 0.9109, 0.3461, 0.9116, 0.3461, 0.9116, 0.3463, 0.9108, 0.3465, 0.9107, 0.3466, 0.9105, 0.3466, 0.9105, 0.3465, 0.1174, 0.04058, 0.1183, 0.03875, 0.1241, 0.03875, 0.1241, 0.04058, 0.9107, 0.3466, 0.9108, 0.3465, 0.9116, 0.3465, 0.9116, 0.3466, 0.1169, 0.04173, 0.1161, 0.04362, 0.1158, 0.04362, 0.1158, 0.04173, 0.9106, 0.3469, 0.9105, 0.347, 0.9105, 0.3469, 0.1161, 0.04362, 0.1169, 0.04173, 0.1241, 0.04173, 0.1241, 0.04362, 0.9105, 0.3471, 0.9105, 0.347, 0.9106, 0.3469, 0.9116, 0.3469, 0.9116, 0.3471, 0.9085, 0.3472, 0.9105, 0.3472, 0.9105, 0.3499, 0.9097, 0.3497, 0.9097, 0.3491, 0.9095, 0.3491, 0.9089, 0.3491, 0.1555, 0.0311, 0.1548, 0.0311, 0.1548, 0.02856, 0.1555, 0.02856, 0.8793, 0.5936, 0.8793, 0.5993, 0.8774, 0.5993, 0.8774, 0.5936, 0.9119, 0.5964, 0.908, 0.5964, 0.908, 0.5926, 0.9119, 0.5926, 0.1604, 0.04245, 0.1596, 0.04245, 0.1596, 0.04037, 0.1599, 0.04037, 0.1604, 0.04037, 0.1609, 0.04037, 0.1612, 0.04037, 0.1612, 0.04179, 0.1609, 0.04179, 0.1436, 0.05388, 0.1436, 0.0547, 0.1431, 0.0547, 0.1431, 0.05388, 0.1604, 0.03708, 0.1599, 0.03708, 0.1595, 0.03708, 0.1595, 0.03499, 0.1604, 0.03499, 0.1589, 0.03942, 0.1597, 0.03942, 0.1597, 0.04037, 0.1589, 0.04037, 0.1468, 0.05332, 0.1473, 0.05332, 0.1473, 0.05484, 0.1468, 0.05486, 0.1601, 0.04828, 0.1601, 0.04494, 0.1606, 0.04493, 0.1606, 0.0483, 0.1465, 0.05332, 0.1468, 0.05332, 0.1468, 0.05486, 0.1465, 0.05486, 0.1604, 0.04037, 0.1609, 0.04037, 0.1609, 0.04179, 0.1604, 0.04178, 0.1505, 0.05504, 0.1505, 0.05319, 0.1509, 0.05319, 0.1513, 0.05319, 0.1513, 0.05504, 0.16, 0.05382, 0.16, 0.05509, 0.1597, 0.05509, 0.1597, 0.05382, 0.1438, 0.04844, 0.1442, 0.04844, 0.1442, 0.04927, 0.1438, 0.04927, 0.1612, 0.03837, 0.1612, 0.0402, 0.1604, 0.0402, 0.1604, 0.03837, 0.1607, 0.03837, 0.1424, 0.0547, 0.1416, 0.0547, 0.1416, 0.05388, 0.1424, 0.05388, 0.1584, 0.04037, 0.1585, 0.03894, 0.1589, 0.03893, 0.1589, 0.04037, 0.1601, 0.05194, 0.1597, 0.05193, 0.1597, 0.04832, 0.1601, 0.0483, 0.1581, 0.04037, 0.1581, 0.03894, 0.1585, 0.03894, 0.1584, 0.04037, 0.1605, 0.05382, 0.1605, 0.0551, 0.16, 0.05509, 0.16, 0.05382, 0.1568, 0.03351, 0.1568, 0.03559, 0.1566, 0.03547, 0.1566, 0.03362, 0.157, 0.05049, 0.1576, 0.04851, 0.1578, 0.04869, 0.1572, 0.05045, 0.1609, 0.04179, 0.1612, 0.04179, 0.1612, 0.042, 0.1609, 0.042, 0.1568, 0.03559, 0.1554, 0.03667, 0.1552, 0.03656, 0.1566, 0.03547, 0.1441, 0.0512, 0.1441, 0.05038, 0.1443, 0.05038, 0.1443, 0.0512, 0.1563, 0.03314, 0.1568, 0.03351, 0.1566, 0.03362, 0.1562, 0.03331, 0.1576, 0.04851, 0.1582, 0.0483, 0.1582, 0.04851, 0.1578, 0.04869, 0.1568, 0.04095, 0.1568, 0.04304, 0.1566, 0.04291, 0.1566, 0.04107, 0.1442, 0.04812, 0.1438, 0.04606, 0.1441, 0.04614, 0.1444, 0.04795, 0.1441, 0.05038, 0.1441, 0.04956, 0.1443, 0.04956, 0.1443, 0.05038, 0.1452, 0.04844, 0.1442, 0.04812, 0.1444, 0.04795, 0.1453, 0.04823, 0.1568, 0.04304, 0.1559, 0.04354, 0.1558, 0.04334, 0.1566, 0.04291, 0.1554, 0.04004, 0.1568, 0.04095, 0.1566, 0.04107, 0.1552, 0.04017, 0.1438, 0.04606, 0.1451, 0.04488, 0.1453, 0.04502, 0.1441, 0.04614, 0.1606, 0.05206, 0.1606, 0.04872, 0.1608, 0.04857, 0.1608, 0.05222, 0.1554, 0.03667, 0.1554, 0.04004, 0.1552, 0.04017, 0.1552, 0.03656, 0.158, 0.05198, 0.157, 0.05049, 0.1572, 0.05045, 0.1582, 0.0519, 0.1465, 0.05486, 0.1468, 0.05486, 0.1468, 0.05503, 0.1465, 0.05503, 0.1596, 0.04452, 0.1596, 0.04245, 0.1601, 0.04245, 0.1604, 0.04245, 0.1604, 0.04452, 0.1584, 0.04663, 0.1585, 0.04804, 0.1581, 0.04804, 0.1581, 0.04663, 0.1415, 0.0547, 0.141, 0.0547, 0.141, 0.05388, 0.1415, 0.05388, 0.1604, 0.03708, 0.1604, 0.03918, 0.1595, 0.03918, 0.1595, 0.03708, 0.1599, 0.03708, 0.14, 0.05388, 0.14, 0.05482, 0.1392, 0.05482, 0.1392, 0.05388, 0.1459, 0.05332, 0.1459, 0.05486, 0.1455, 0.05484, 0.1455, 0.05332, 0.1604, 0.03501, 0.1608, 0.03499, 0.1608, 0.03837, 0.1604, 0.03835, 0.1463, 0.05332, 0.1463, 0.05486, 0.1459, 0.05486, 0.1459, 0.05332, 0.1589, 0.04663, 0.1589, 0.04803, 0.1585, 0.04804, 0.1584, 0.04663, 0.1545, 0.05319, 0.1553, 0.05319, 0.1553, 0.05505, 0.155, 0.05505, 0.1545, 0.05505, 0.1573, 0.05513, 0.157, 0.05513, 0.157, 0.05386, 0.1573, 0.05386, 0.1475, 0.05227, 0.1475, 0.05145, 0.1479, 0.05145, 0.1479, 0.05227, 0.1553, 0.05319, 0.1558, 0.05319, 0.1562, 0.05319, 0.1562, 0.05503, 0.1553, 0.05503, 0.141, 0.05388, 0.141, 0.0547, 0.1402, 0.0547, 0.1402, 0.05388, 0.1586, 0.05367, 0.1591, 0.05367, 0.1591, 0.05512, 0.1586, 0.0551, 0.1606, 0.0483, 0.1606, 0.05194, 0.1601, 0.05193, 0.1601, 0.04832, 0.1582, 0.05367, 0.1586, 0.05367, 0.1586, 0.0551, 0.1582, 0.0551, 0.1578, 0.05513, 0.1573, 0.05513, 0.1573, 0.05386, 0.1578, 0.05385, 0.1552, 0.04316, 0.1549, 0.04305, 0.1549, 0.0412, 0.1552, 0.04109, 0.1568, 0.03818, 0.1571, 0.03822, 0.1576, 0.03999, 0.1574, 0.04016, 0.1585, 0.04804, 0.1585, 0.04825, 0.1581, 0.04825, 0.1581, 0.04804, 0.1552, 0.04109, 0.1549, 0.0412, 0.1535, 0.04012, 0.1537, 0.04001, 0.1493, 0.04982, 0.1495, 0.04982, 0.1495, 0.05065, 0.1493, 0.05065, 0.1547, 0.04354, 0.1545, 0.04337, 0.1549, 0.04305, 0.1552, 0.04316, 0.1574, 0.04016, 0.1576, 0.03999, 0.1581, 0.04016, 0.158, 0.04037, 0.1552, 0.03573, 0.1549, 0.0356, 0.1549, 0.03377, 0.1552, 0.03363, 0.1572, 0.03346, 0.1574, 0.03363, 0.1571, 0.03544, 0.1568, 0.03552, 0.1493, 0.049, 0.1495, 0.049, 0.1495, 0.04982, 0.1493, 0.04982, 0.1582, 0.03314, 0.1583, 0.03335, 0.1574, 0.03363, 0.1572, 0.03346, 0.1552, 0.03363, 0.1549, 0.03377, 0.1541, 0.03334, 0.1542, 0.03314, 0.1537, 0.03664, 0.1535, 0.03651, 0.1549, 0.0356, 0.1552, 0.03573, 0.1568, 0.03552, 0.1571, 0.03544, 0.1583, 0.03656, 0.1581, 0.0367, 0.1606, 0.04509, 0.1608, 0.04493, 0.1608, 0.04857, 0.1606, 0.04842, 0.1537, 0.04001, 0.1535, 0.04012, 0.1535, 0.03651, 0.1537, 0.03664, 0.1579, 0.0367, 0.1581, 0.03677, 0.1571, 0.03822, 0.1568, 0.03818, 0.1463, 0.05486, 0.1463, 0.05503, 0.1459, 0.05503, 0.1459, 0.05486, 0.8159, 0.1277, 0.8159, 0.1198, 0.8169, 0.1198, 0.8169, 0.1277, 0.8159, 0.1355, 0.8159, 0.1277, 0.8169, 0.1277, 0.8169, 0.1355, 0.8159, 0.1198, 0.8159, 0.1113, 0.8169, 0.1113, 0.8169, 0.1198, 0.8159, 0.1113, 0.8159, 0.1027, 0.8169, 0.1027, 0.8169, 0.1113, 0.2539, 0.05256, 0.2542, 0.05318, 0.2537, 0.05318, 0.121, 0.05521, 0.1203, 0.05521, 0.1203, 0.0544, 0.121, 0.0544, 0.2539, 0.05256, 0.2546, 0.05281, 0.2542, 0.05318, 0.1262, 0.05331, 0.1269, 0.05331, 0.1269, 0.05413, 0.1262, 0.05413, 0.2539, 0.05256, 0.2546, 0.0523, 0.2546, 0.05281, 0.1262, 0.05413, 0.1269, 0.05413, 0.1269, 0.05495, 0.1262, 0.05495, 0.2539, 0.05256, 0.2542, 0.05193, 0.2546, 0.0523, 0.1174, 0.0544, 0.1181, 0.0544, 0.1181, 0.05521, 0.1174, 0.05521, 0.2539, 0.05256, 0.2537, 0.05193, 0.2542, 0.05193, 0.1174, 0.05521, 0.1181, 0.05521, 0.1181, 0.05604, 0.1174, 0.05604, 0.2539, 0.05256, 0.2533, 0.0523, 0.2537, 0.05193, 0.1203, 0.05604, 0.1196, 0.05604, 0.1196, 0.05522, 0.1203, 0.05522, 0.2539, 0.05256, 0.2533, 0.05281, 0.2533, 0.0523, 0.1203, 0.05522, 0.1196, 0.05522, 0.1196, 0.0544, 0.1203, 0.0544, 0.2539, 0.05256, 0.2537, 0.05318, 0.2533, 0.05281, 0.121, 0.05604, 0.1203, 0.05604, 0.1203, 0.05521, 0.121, 0.05521, 0.1238, 0.05378, 0.1232, 0.0544, 0.1227, 0.05333, 0.1223, 0.0544, 0.1217, 0.05377, 0.1227, 0.05333, 0.1238, 0.0529, 0.1238, 0.05378, 0.1227, 0.05333, 0.1232, 0.05227, 0.1238, 0.0529, 0.1227, 0.05333, 0.1232, 0.0544, 0.1223, 0.0544, 0.1227, 0.05333, 0.1223, 0.05226, 0.1232, 0.05227, 0.1227, 0.05333, 0.1217, 0.05288, 0.1223, 0.05226, 0.1227, 0.05333, 0.1217, 0.05377, 0.1217, 0.05288, 0.1227, 0.05333, 0.1204, 0.05395, 0.1209, 0.05395, 0.1211, 0.0544, 0.1202, 0.0544, 0.1209, 0.05395, 0.1212, 0.05359, 0.1217, 0.05377, 0.1211, 0.0544, 0.1212, 0.05359, 0.1212, 0.05307, 0.1217, 0.05289, 0.1217, 0.05377, 0.1212, 0.05307, 0.1209, 0.05271, 0.1211, 0.05226, 0.1217, 0.05289, 0.1209, 0.05271, 0.1204, 0.05271, 0.1202, 0.05226, 0.1211, 0.05226, 0.1204, 0.05271, 0.12, 0.05307, 0.1196, 0.05289, 0.1202, 0.05226, 0.12, 0.05307, 0.12, 0.05359, 0.1196, 0.05377, 0.1196, 0.05289, 0.12, 0.05359, 0.1204, 0.05395, 0.1202, 0.0544, 0.1196, 0.05377, 0.1563, 0.03627, 0.1563, 0.03681, 0.1562, 0.03681, 0.1562, 0.03627, 0.9507, 0.5129, 0.9501, 0.5129, 0.9501, 0.5121, 0.9507, 0.5121, 0.1568, 0.03627, 0.1568, 0.03681, 0.1567, 0.03681, 0.1567, 0.03627, 0.1597, 0.02483, 0.1592, 0.02484, 0.1592, 0.0241, 0.1597, 0.02409, 0.148, 0.043, 0.148, 0.04224, 0.1482, 0.04224, 0.1482, 0.043, 0.148, 0.04224, 0.148, 0.04149, 0.1482, 0.04149, 0.1482, 0.04224, 0.1565, 0.03627, 0.1567, 0.03627, 0.1567, 0.03681, 0.1565, 0.03681, 0.9507, 0.4916, 0.9507, 0.4924, 0.9502, 0.4924, 0.9502, 0.4916, 0.1563, 0.03627, 0.1565, 0.03627, 0.1565, 0.03681, 0.1563, 0.03681, 0.1597, 0.0432, 0.1597, 0.04395, 0.1591, 0.04394, 0.1591, 0.04319, 0.1567, 0.02763, 0.1569, 0.02763, 0.1569, 0.02838, 0.1567, 0.02838, 0.1428, 0.04204, 0.143, 0.04204, 0.143, 0.0428, 0.1428, 0.0428])
me_plane.materials.append(mat_material_001)
me_plane.use_remesh_fix_poles = True
me_plane.use_remesh_preserve_attributes = False
me_plane.use_mirror_vertex_groups = False
me_plane.update()
me_plane_006 = bpy.data.meshes.new('Plane.006')
me_plane_006.from_pydata([(0.4073, -0.8362, 0.2503), (0.5967, -0.8362, 0.2503), (0.4073, -0.5864, 0.2503), (0.5967, -0.5864, 0.2503), (0.4073, -0.6596, 0.07363), (0.5967, -0.6596, 0.07363), (0.4073, -0.8362, 0.0004614), (0.5967, -0.8362, 0.0004614), (0.4073, -1.013, 0.07363), (0.5967, -1.013, 0.07363), (0.4073, -1.086, 0.2503), (0.5967, -1.086, 0.2503), (0.4073, -1.013, 0.4269), (0.5967, -1.013, 0.4269), (0.4073, -0.8362, 0.5001), (0.5967, -0.8362, 0.5001), (0.4073, -0.6596, 0.4269), (0.5967, -0.6596, 0.4269), (0.5967, -0.7334, 0.1474), (0.5967, -0.6908, 0.2503), (0.5967, -0.8362, 0.1048), (0.5967, -0.939, 0.1474), (0.5967, -0.9816, 0.2503), (0.5967, -0.939, 0.3531), (0.5967, -0.8362, 0.3957), (0.5967, -0.7334, 0.3531)], [], [(0, 2, 4), (1, 18, 19), (2, 3, 5, 4), (0, 4, 6), (1, 20, 18), (4, 5, 7, 6), (0, 6, 8), (1, 21, 20), (6, 7, 9, 8), (0, 8, 10), (1, 22, 21), (8, 9, 11, 10), (0, 10, 12), (1, 23, 22), (10, 11, 13, 12), (0, 12, 14), (1, 24, 23), (12, 13, 15, 14), (0, 14, 16), (1, 25, 24), (14, 15, 17, 16), (0, 16, 2), (1, 19, 25), (16, 17, 3, 2), (19, 18, 5, 3), (18, 20, 7, 5), (20, 21, 9, 7), (21, 22, 11, 9), (22, 23, 13, 11), (23, 24, 15, 13), (24, 25, 17, 15), (25, 19, 3, 17)])
_uv = me_plane_006.uv_layers.new(name='UVMap')
_uv.uv.foreach_set('vector', [0.1185, 0.05119, 0.118, 0.05012, 0.1189, 0.05012, 0.2561, 0.05042, 0.2558, 0.04979, 0.2563, 0.04979, 0.1122, 0.05419, 0.1113, 0.05419, 0.1113, 0.05336, 0.1122, 0.05336, 0.1185, 0.05119, 0.1189, 0.05012, 0.1196, 0.05075, 0.2561, 0.05042, 0.2555, 0.05016, 0.2558, 0.04979, 0.1136, 0.05352, 0.1128, 0.05352, 0.1128, 0.05269, 0.1136, 0.05269, 0.1185, 0.05119, 0.1196, 0.05075, 0.1196, 0.05163, 0.2561, 0.05042, 0.2555, 0.05067, 0.2555, 0.05016, 0.1136, 0.05269, 0.1128, 0.05269, 0.1128, 0.05188, 0.1136, 0.05188, 0.1185, 0.05119, 0.1196, 0.05163, 0.1189, 0.05226, 0.2561, 0.05042, 0.2558, 0.05104, 0.2555, 0.05067, 0.1136, 0.05514, 0.1128, 0.05514, 0.1128, 0.05438, 0.1136, 0.05438, 0.1185, 0.05119, 0.1189, 0.05226, 0.118, 0.05226, 0.2561, 0.05042, 0.2563, 0.05104, 0.2558, 0.05104, 0.1136, 0.05438, 0.1128, 0.05438, 0.1128, 0.05352, 0.1136, 0.05352, 0.1185, 0.05119, 0.118, 0.05226, 0.1174, 0.05163, 0.2561, 0.05042, 0.2567, 0.05067, 0.2563, 0.05104, 0.123, 0.04981, 0.1222, 0.04981, 0.1222, 0.04899, 0.123, 0.04899, 0.1185, 0.05119, 0.1174, 0.05163, 0.1174, 0.05075, 0.2561, 0.05042, 0.2567, 0.05016, 0.2567, 0.05067, 0.123, 0.04899, 0.1222, 0.04899, 0.1222, 0.04817, 0.123, 0.04817, 0.1185, 0.05119, 0.1174, 0.05075, 0.118, 0.05012, 0.2561, 0.05042, 0.2563, 0.04979, 0.2567, 0.05016, 0.1122, 0.055, 0.1113, 0.055, 0.1113, 0.05419, 0.1122, 0.05419, 0.123, 0.05057, 0.1225, 0.05057, 0.1223, 0.05012, 0.1232, 0.05012, 0.1225, 0.05057, 0.1221, 0.05093, 0.1217, 0.05075, 0.1223, 0.05012, 0.1221, 0.05093, 0.1221, 0.05145, 0.1217, 0.05164, 0.1217, 0.05075, 0.1221, 0.05145, 0.1225, 0.05181, 0.1223, 0.05226, 0.1217, 0.05164, 0.1225, 0.05181, 0.123, 0.05181, 0.1232, 0.05226, 0.1223, 0.05226, 0.123, 0.05181, 0.1234, 0.05145, 0.1238, 0.05163, 0.1232, 0.05226, 0.1234, 0.05145, 0.1234, 0.05093, 0.1238, 0.05075, 0.1238, 0.05163, 0.1234, 0.05093, 0.123, 0.05057, 0.1232, 0.05012, 0.1238, 0.05075])
me_plane_006.materials.append(mat_material_001)
me_plane_006.use_remesh_fix_poles = True
me_plane_006.use_remesh_preserve_attributes = False
me_plane_006.use_mirror_vertex_groups = False
me_plane_006.update()
me_plane_007 = bpy.data.meshes.new('Plane.007')
me_plane_007.from_pydata([(-0.4073, -0.8362, 0.2503), (-0.5967, -0.8362, 0.2503), (-0.4073, -0.5864, 0.2503), (-0.5967, -0.5864, 0.2503), (-0.4073, -0.6596, 0.07363), (-0.5967, -0.6596, 0.07363), (-0.4073, -0.8362, 0.0004614), (-0.5967, -0.8362, 0.0004615), (-0.4073, -1.013, 0.07363), (-0.5967, -1.013, 0.07363), (-0.4073, -1.086, 0.2503), (-0.5967, -1.086, 0.2503), (-0.4073, -1.013, 0.4269), (-0.5967, -1.013, 0.4269), (-0.4073, -0.8362, 0.5001), (-0.5967, -0.8362, 0.5001), (-0.4073, -0.6596, 0.4269), (-0.5967, -0.6596, 0.4269), (-0.5967, -0.7334, 0.1474), (-0.5967, -0.6908, 0.2503), (-0.5967, -0.8362, 0.1048), (-0.5967, -0.939, 0.1474), (-0.5967, -0.9816, 0.2503), (-0.5967, -0.939, 0.3531), (-0.5967, -0.8362, 0.3957), (-0.5967, -0.7334, 0.3531)], [], [(0, 4, 2), (1, 19, 18), (2, 4, 5, 3), (0, 6, 4), (1, 18, 20), (4, 6, 7, 5), (0, 8, 6), (1, 20, 21), (6, 8, 9, 7), (0, 10, 8), (1, 21, 22), (8, 10, 11, 9), (0, 12, 10), (1, 22, 23), (10, 12, 13, 11), (0, 14, 12), (1, 23, 24), (12, 14, 15, 13), (0, 16, 14), (1, 24, 25), (14, 16, 17, 15), (0, 2, 16), (1, 25, 19), (16, 2, 3, 17), (19, 3, 5, 18), (18, 5, 7, 20), (20, 7, 9, 21), (21, 9, 11, 22), (22, 11, 13, 23), (23, 13, 15, 24), (24, 15, 17, 25), (25, 17, 3, 19)])
_uv = me_plane_007.uv_layers.new(name='UVMap')
_uv.uv.foreach_set('vector', [0.1115, 0.05229, 0.1126, 0.05274, 0.1119, 0.05336, 0.2427, 0.05152, 0.2424, 0.05089, 0.2429, 0.05089, 0.1092, 0.05419, 0.1092, 0.05336, 0.11, 0.05336, 0.11, 0.05419, 0.1115, 0.05229, 0.1126, 0.05185, 0.1126, 0.05274, 0.2427, 0.05152, 0.2429, 0.05089, 0.2433, 0.05126, 0.1238, 0.05497, 0.1238, 0.05415, 0.1247, 0.05415, 0.1247, 0.05497, 0.1115, 0.05229, 0.1119, 0.05122, 0.1126, 0.05185, 0.2427, 0.05152, 0.2433, 0.05126, 0.2433, 0.05177, 0.1238, 0.05415, 0.1238, 0.05334, 0.1247, 0.05334, 0.1247, 0.05415, 0.1115, 0.05229, 0.1111, 0.05122, 0.1119, 0.05122, 0.2427, 0.05152, 0.2433, 0.05177, 0.2429, 0.05214, 0.1255, 0.04954, 0.1255, 0.04877, 0.1264, 0.04877, 0.1264, 0.04954, 0.1115, 0.05229, 0.1104, 0.05185, 0.1111, 0.05122, 0.2427, 0.05152, 0.2429, 0.05214, 0.2424, 0.05214, 0.1255, 0.04877, 0.1255, 0.04792, 0.1264, 0.04792, 0.1264, 0.04877, 0.1115, 0.05229, 0.1104, 0.05274, 0.1104, 0.05185, 0.2427, 0.05152, 0.2424, 0.05214, 0.2421, 0.05177, 0.1248, 0.04817, 0.1248, 0.04899, 0.1239, 0.04899, 0.1239, 0.04817, 0.1115, 0.05229, 0.1111, 0.05336, 0.1104, 0.05274, 0.2427, 0.05152, 0.2421, 0.05177, 0.2421, 0.05126, 0.1248, 0.04899, 0.1248, 0.04981, 0.1239, 0.04981, 0.1239, 0.04899, 0.1115, 0.05229, 0.1119, 0.05336, 0.1111, 0.05336, 0.2427, 0.05152, 0.2421, 0.05126, 0.2424, 0.05089, 0.1092, 0.055, 0.1092, 0.05419, 0.11, 0.05419, 0.11, 0.055, 0.1091, 0.05167, 0.1089, 0.05122, 0.1098, 0.05122, 0.1096, 0.05167, 0.1096, 0.05167, 0.1098, 0.05122, 0.1104, 0.05185, 0.11, 0.05203, 0.11, 0.05203, 0.1104, 0.05185, 0.1104, 0.05274, 0.11, 0.05255, 0.11, 0.05255, 0.1104, 0.05274, 0.1098, 0.05336, 0.1096, 0.05291, 0.1096, 0.05291, 0.1098, 0.05336, 0.1089, 0.05336, 0.1091, 0.05291, 0.1091, 0.05291, 0.1089, 0.05336, 0.1083, 0.05274, 0.1087, 0.05255, 0.1087, 0.05255, 0.1083, 0.05274, 0.1083, 0.05185, 0.1087, 0.05203, 0.1087, 0.05203, 0.1083, 0.05185, 0.1089, 0.05122, 0.1091, 0.05167])
me_plane_007.materials.append(mat_material_001)
me_plane_007.use_remesh_fix_poles = True
me_plane_007.use_remesh_preserve_attributes = False
me_plane_007.use_mirror_vertex_groups = False
me_plane_007.update()
me_plane_008 = bpy.data.meshes.new('Plane.008')
me_plane_008.from_pydata([(0.4073, 0.5523, 0.2503), (0.5967, 0.5523, 0.2503), (0.4073, 0.8021, 0.2503), (0.5967, 0.8021, 0.2503), (0.4073, 0.7289, 0.07363), (0.5967, 0.7289, 0.07363), (0.4073, 0.5523, 0.0004614), (0.5967, 0.5523, 0.0004614), (0.4073, 0.3757, 0.07363), (0.5967, 0.3757, 0.07363), (0.4073, 0.3025, 0.2503), (0.5967, 0.3025, 0.2503), (0.4073, 0.3757, 0.4269), (0.5967, 0.3757, 0.4269), (0.4073, 0.5523, 0.5001), (0.5967, 0.5523, 0.5001), (0.4073, 0.7289, 0.4269), (0.5967, 0.7289, 0.4269), (0.5967, 0.6551, 0.1474), (0.5967, 0.6977, 0.2503), (0.5967, 0.5523, 0.1048), (0.5967, 0.4495, 0.1474), (0.5967, 0.4069, 0.2503), (0.5967, 0.4495, 0.3531), (0.5967, 0.5523, 0.3957), (0.5967, 0.6551, 0.3531)], [], [(0, 2, 4), (1, 18, 19), (2, 3, 5, 4), (0, 4, 6), (1, 20, 18), (4, 5, 7, 6), (0, 6, 8), (1, 21, 20), (6, 7, 9, 8), (0, 8, 10), (1, 22, 21), (8, 9, 11, 10), (0, 10, 12), (1, 23, 22), (10, 11, 13, 12), (0, 12, 14), (1, 24, 23), (12, 13, 15, 14), (0, 14, 16), (1, 25, 24), (14, 15, 17, 16), (0, 16, 2), (1, 19, 25), (16, 17, 3, 2), (19, 18, 5, 3), (18, 20, 7, 5), (20, 21, 9, 7), (21, 22, 11, 9), (22, 23, 13, 11), (23, 24, 15, 13), (24, 25, 17, 15), (25, 19, 3, 17)])
_uv = me_plane_008.uv_layers.new(name='UVMap')
_uv.uv.foreach_set('vector', [0.1206, 0.05119, 0.1211, 0.05012, 0.1217, 0.05075, 0.2565, 0.04633, 0.2559, 0.04607, 0.2563, 0.04571, 0.1113, 0.05419, 0.1104, 0.05419, 0.1104, 0.05336, 0.1113, 0.05336, 0.1206, 0.05119, 0.1217, 0.05075, 0.1217, 0.05163, 0.2565, 0.04633, 0.2559, 0.04659, 0.2559, 0.04607, 0.1155, 0.05451, 0.1146, 0.05451, 0.1146, 0.05368, 0.1155, 0.05368, 0.1206, 0.05119, 0.1217, 0.05163, 0.1211, 0.05226, 0.2565, 0.04633, 0.2563, 0.04695, 0.2559, 0.04659, 0.1155, 0.05368, 0.1146, 0.05368, 0.1146, 0.05287, 0.1155, 0.05287, 0.1206, 0.05119, 0.1211, 0.05226, 0.1202, 0.05226, 0.2565, 0.04633, 0.2568, 0.04695, 0.2563, 0.04695, 0.1168, 0.0552, 0.1159, 0.0552, 0.1159, 0.05443, 0.1168, 0.05443, 0.1206, 0.05119, 0.1202, 0.05226, 0.1196, 0.05163, 0.2565, 0.04633, 0.2572, 0.04659, 0.2568, 0.04695, 0.1168, 0.05443, 0.1159, 0.05443, 0.1159, 0.05358, 0.1168, 0.05358, 0.1206, 0.05119, 0.1196, 0.05163, 0.1196, 0.05075, 0.2565, 0.04633, 0.2572, 0.04607, 0.2572, 0.04659, 0.1128, 0.05025, 0.1136, 0.05025, 0.1136, 0.05107, 0.1128, 0.05107, 0.1206, 0.05119, 0.1196, 0.05075, 0.1202, 0.05012, 0.2565, 0.04633, 0.2568, 0.04571, 0.2572, 0.04607, 0.1128, 0.05107, 0.1136, 0.05107, 0.1136, 0.05188, 0.1128, 0.05188, 0.1206, 0.05119, 0.1202, 0.05012, 0.1211, 0.05012, 0.2565, 0.04633, 0.2563, 0.04571, 0.2568, 0.04571, 0.1113, 0.055, 0.1104, 0.055, 0.1104, 0.05419, 0.1113, 0.05419, 0.123, 0.04648, 0.1226, 0.04685, 0.1222, 0.04666, 0.1228, 0.04603, 0.1226, 0.04685, 0.1226, 0.04736, 0.1222, 0.04755, 0.1222, 0.04666, 0.1226, 0.04736, 0.123, 0.04773, 0.1228, 0.04817, 0.1222, 0.04755, 0.123, 0.04773, 0.1235, 0.04773, 0.1237, 0.04817, 0.1228, 0.04817, 0.1235, 0.04773, 0.1238, 0.04736, 0.1243, 0.04755, 0.1237, 0.04817, 0.1238, 0.04736, 0.1238, 0.04685, 0.1243, 0.04666, 0.1243, 0.04755, 0.1238, 0.04685, 0.1235, 0.04648, 0.1237, 0.04603, 0.1243, 0.04666, 0.1235, 0.04648, 0.123, 0.04648, 0.1228, 0.04603, 0.1237, 0.04603])
me_plane_008.materials.append(mat_material_001)
me_plane_008.use_remesh_fix_poles = True
me_plane_008.use_remesh_preserve_attributes = False
me_plane_008.use_mirror_vertex_groups = False
me_plane_008.update()
me_plane_009 = bpy.data.meshes.new('Plane.009')
me_plane_009.from_pydata([(-0.4073, 0.5523, 0.2503), (-0.5967, 0.5523, 0.2503), (-0.4073, 0.8021, 0.2503), (-0.5967, 0.8021, 0.2503), (-0.4073, 0.7289, 0.07363), (-0.5967, 0.7289, 0.07363), (-0.4073, 0.5523, 0.0004614), (-0.5967, 0.5523, 0.0004615), (-0.4073, 0.3757, 0.07363), (-0.5967, 0.3757, 0.07363), (-0.4073, 0.3025, 0.2503), (-0.5967, 0.3025, 0.2503), (-0.4073, 0.3757, 0.4269), (-0.5967, 0.3757, 0.4269), (-0.4073, 0.5523, 0.5001), (-0.5967, 0.5523, 0.5001), (-0.4073, 0.7289, 0.4269), (-0.5967, 0.7289, 0.4269), (-0.5967, 0.6551, 0.1474), (-0.5967, 0.6977, 0.2503), (-0.5967, 0.5523, 0.1048), (-0.5967, 0.4495, 0.1474), (-0.5967, 0.4069, 0.2503), (-0.5967, 0.4495, 0.3531), (-0.5967, 0.5523, 0.3957), (-0.5967, 0.6551, 0.3531)], [], [(0, 4, 2), (1, 19, 18), (2, 4, 5, 3), (0, 6, 4), (1, 18, 20), (4, 6, 7, 5), (0, 8, 6), (1, 20, 21), (6, 8, 9, 7), (0, 10, 8), (1, 21, 22), (8, 10, 11, 9), (0, 12, 10), (1, 22, 23), (10, 12, 13, 11), (0, 14, 12), (1, 23, 24), (12, 14, 15, 13), (0, 16, 14), (1, 24, 25), (14, 16, 17, 15), (0, 2, 16), (1, 25, 19), (16, 2, 3, 17), (19, 3, 5, 18), (18, 5, 7, 20), (20, 7, 9, 21), (21, 9, 11, 22), (22, 11, 13, 23), (23, 13, 15, 24), (24, 15, 17, 25), (25, 17, 3, 19)])
_uv = me_plane_009.uv_layers.new(name='UVMap')
_uv.uv.foreach_set('vector', [0.1185, 0.05333, 0.1196, 0.05377, 0.1189, 0.0544, 0.2481, 0.05103, 0.2484, 0.05041, 0.2488, 0.05077, 0.1092, 0.05417, 0.1092, 0.055, 0.1083, 0.055, 0.1083, 0.05417, 0.1185, 0.05333, 0.1196, 0.05289, 0.1196, 0.05377, 0.2481, 0.05103, 0.2488, 0.05077, 0.2488, 0.05129, 0.1138, 0.05451, 0.1138, 0.05368, 0.1146, 0.05368, 0.1146, 0.05451, 0.1185, 0.05333, 0.1189, 0.05226, 0.1196, 0.05289, 0.2481, 0.05103, 0.2488, 0.05129, 0.2484, 0.05165, 0.1138, 0.05368, 0.1138, 0.05287, 0.1146, 0.05287, 0.1146, 0.05368, 0.1185, 0.05333, 0.118, 0.05226, 0.1189, 0.05226, 0.2481, 0.05103, 0.2484, 0.05165, 0.2479, 0.05165, 0.1261, 0.03849, 0.1261, 0.03772, 0.1269, 0.03772, 0.1269, 0.03849, 0.1185, 0.05333, 0.1174, 0.05289, 0.118, 0.05226, 0.2481, 0.05103, 0.2479, 0.05165, 0.2475, 0.05129, 0.1261, 0.03772, 0.1261, 0.03686, 0.1269, 0.03686, 0.1269, 0.03772, 0.1185, 0.05333, 0.1174, 0.05377, 0.1174, 0.05289, 0.2481, 0.05103, 0.2475, 0.05129, 0.2475, 0.05077, 0.1239, 0.04817, 0.1239, 0.04899, 0.123, 0.04899, 0.123, 0.04817, 0.1185, 0.05333, 0.118, 0.0544, 0.1174, 0.05377, 0.2481, 0.05103, 0.2475, 0.05077, 0.2479, 0.05041, 0.1239, 0.04899, 0.1239, 0.04981, 0.123, 0.04981, 0.123, 0.04899, 0.1185, 0.05333, 0.1189, 0.0544, 0.118, 0.0544, 0.2481, 0.05103, 0.2479, 0.05041, 0.2484, 0.05041, 0.1092, 0.05336, 0.1092, 0.05417, 0.1083, 0.05417, 0.1083, 0.05336, 0.1151, 0.05118, 0.1153, 0.05074, 0.1159, 0.05136, 0.1155, 0.05155, 0.1155, 0.05155, 0.1159, 0.05136, 0.1159, 0.05225, 0.1155, 0.05206, 0.1155, 0.05206, 0.1159, 0.05225, 0.1153, 0.05287, 0.1151, 0.05243, 0.1151, 0.05243, 0.1153, 0.05287, 0.1144, 0.05287, 0.1146, 0.05243, 0.1146, 0.05243, 0.1144, 0.05287, 0.1138, 0.05225, 0.1142, 0.05206, 0.1142, 0.05206, 0.1138, 0.05225, 0.1138, 0.05136, 0.1142, 0.05155, 0.1142, 0.05155, 0.1138, 0.05136, 0.1144, 0.05074, 0.1146, 0.05118, 0.1146, 0.05118, 0.1144, 0.05074, 0.1153, 0.05074, 0.1151, 0.05118])
me_plane_009.materials.append(mat_material_001)
me_plane_009.use_remesh_fix_poles = True
me_plane_009.use_remesh_preserve_attributes = False
me_plane_009.use_mirror_vertex_groups = False
me_plane_009.update()

# ---- objects
ob_suv_03_white = bpy.data.objects.new('SUV_03_White', me_plane)
ob_wheel_fl = bpy.data.objects.new('Wheel_FL', me_plane_006)
ob_wheel_fr = bpy.data.objects.new('Wheel_FR', me_plane_007)
ob_wheel_rl = bpy.data.objects.new('Wheel_RL', me_plane_008)
ob_wheel_rr = bpy.data.objects.new('Wheel_RR', me_plane_009)

# ---- transforms, parenting, visibility, modifiers, constraints
ob_suv_03_white.location = (0.0, 0.0, 0.0)
ob_suv_03_white.lineart.crease_threshold = 0.0
ob_wheel_fl.parent = ob_suv_03_white
ob_wheel_fl.location = (0.0, 0.0, 0.0)
ob_wheel_fl.lineart.crease_threshold = 0.0
ob_wheel_fr.parent = ob_suv_03_white
ob_wheel_fr.location = (0.0, 0.0, 0.0)
ob_wheel_fr.lineart.crease_threshold = 0.0
ob_wheel_rl.parent = ob_suv_03_white
ob_wheel_rl.location = (0.0, 0.0, 0.0)
ob_wheel_rl.lineart.crease_threshold = 0.0
ob_wheel_rr.parent = ob_suv_03_white
ob_wheel_rr.location = (0.0, 0.0, 0.0)
ob_wheel_rr.lineart.crease_threshold = 0.0

# ---- collection membership
col_collection.objects.link(ob_suv_03_white)
col_collection.objects.link(ob_wheel_fl)
col_collection.objects.link(ob_wheel_fr)
col_collection.objects.link(ob_wheel_rl)
col_collection.objects.link(ob_wheel_rr)

# ---- scene / render settings (as saved in the file)
scene.frame_start = 1; scene.frame_end = 250; scene.frame_set(4)
scene.render.engine = 'BLENDER_EEVEE_NEXT'
scene.cycles.use_denoising = False
scene.cycles.samples = 128
scene.cycles.sampling_pattern = 'TABULATED_SOBOL'
scene.cycles.use_adaptive_sampling = False
scene.cycles.use_light_tree = False
scene.view_settings.view_transform = 'Filmic'
bpy.context.view_layer.update()

# ---- added for rendering (the .blend has no active camera and no usable light): camera, sun
cam_auto = bpy.data.cameras.new('AutoCamera')
cam_auto.lens = 50.0
cam_auto.sensor_width = 36.0
cam_auto.clip_end = 1000.0
ob_auto_camera = bpy.data.objects.new('AutoCamera', cam_auto)
scene.collection.objects.link(ob_auto_camera)
ob_auto_camera.location = (2.57602, -3.15799, 2.59097)
ob_auto_camera.rotation_euler = (1.09748, -7.21219e-08, 0.694738)
scene.camera = ob_auto_camera
light_auto_sun = bpy.data.lights.new('AutoSun', 'SUN')
light_auto_sun.energy = 3.0
light_auto_sun.angle = 0.0523599
ob_auto_sun = bpy.data.objects.new('AutoSun', light_auto_sun)
scene.collection.objects.link(ob_auto_sun)
ob_auto_sun.rotation_euler = (0.872665, 0.174533, 0.523599)
bpy.context.view_layer.update()
